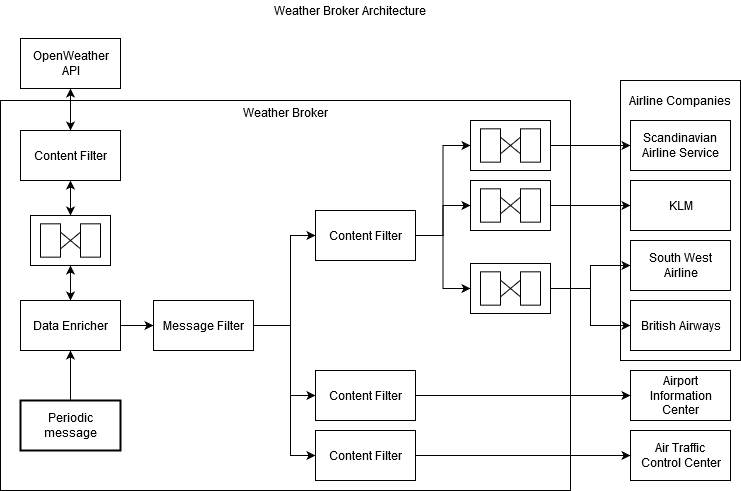

The diagram above was exported from draw.io. Its source (the exported page's mxGraphModel, read from the mxfile embedded in the PNG):
<mxGraphModel dx="780" dy="1128" grid="1" gridSize="10" guides="1" tooltips="1" connect="1" arrows="1" fold="1" page="1" pageScale="1" pageWidth="827" pageHeight="1169" math="0" shadow="0">
  <root>
    <mxCell id="0" />
    <mxCell id="1" parent="0" />
    <mxCell id="2" value="" style="html=1;dashed=0;whitespace=wrap;" vertex="1" parent="1">
      <mxGeometry x="80" y="220" width="570" height="390" as="geometry" />
    </mxCell>
    <mxCell id="3" value="" style="rounded=0;whiteSpace=wrap;html=1;" vertex="1" parent="1">
      <mxGeometry x="700" y="200" width="120" height="280" as="geometry" />
    </mxCell>
    <mxCell id="4" value="&lt;div&gt;Scandinavian &lt;br&gt;&lt;/div&gt;&lt;div&gt;Airline Service&lt;/div&gt;" style="html=1;dashed=0;whitespace=wrap;" vertex="1" parent="1">
      <mxGeometry x="710" y="240" width="100" height="50" as="geometry" />
    </mxCell>
    <mxCell id="5" value="&lt;div&gt;Weather Broker Architecture&lt;br&gt;&lt;/div&gt;" style="text;html=1;strokeColor=none;fillColor=none;align=center;verticalAlign=middle;whiteSpace=wrap;rounded=0;" vertex="1" parent="1">
      <mxGeometry x="340" y="120" width="180" height="20" as="geometry" />
    </mxCell>
    <mxCell id="6" value="KLM" style="html=1;dashed=0;whitespace=wrap;" vertex="1" parent="1">
      <mxGeometry x="710" y="300" width="100" height="50" as="geometry" />
    </mxCell>
    <mxCell id="7" value="&lt;div&gt;South West &lt;br&gt;&lt;/div&gt;&lt;div&gt;Airline&lt;/div&gt;" style="html=1;dashed=0;whitespace=wrap;" vertex="1" parent="1">
      <mxGeometry x="710" y="360" width="100" height="50" as="geometry" />
    </mxCell>
    <mxCell id="8" value="British Airways" style="html=1;dashed=0;whitespace=wrap;" vertex="1" parent="1">
      <mxGeometry x="710" y="420" width="100" height="50" as="geometry" />
    </mxCell>
    <mxCell id="9" value="&lt;div&gt;Air Traffic &lt;br&gt;&lt;/div&gt;&lt;div&gt;Control Center&lt;/div&gt;" style="html=1;dashed=0;whitespace=wrap;" vertex="1" parent="1">
      <mxGeometry x="710" y="550" width="100" height="50" as="geometry" />
    </mxCell>
    <mxCell id="10" value="&lt;div&gt;Airport &lt;br&gt;&lt;/div&gt;&lt;div&gt;Information &lt;br&gt;&lt;/div&gt;&lt;div&gt;Center&lt;/div&gt;" style="html=1;dashed=0;whitespace=wrap;" vertex="1" parent="1">
      <mxGeometry x="710" y="490" width="100" height="50" as="geometry" />
    </mxCell>
    <mxCell id="11" value="Airline Companies" style="text;html=1;strokeColor=none;fillColor=none;align=center;verticalAlign=middle;whiteSpace=wrap;rounded=0;" vertex="1" parent="1">
      <mxGeometry x="705" y="210" width="110" height="20" as="geometry" />
    </mxCell>
    <mxCell id="12" value="&lt;div&gt;OpenWeather&lt;br&gt;&lt;/div&gt;&lt;div&gt;API&lt;/div&gt;" style="html=1;dashed=0;whitespace=wrap;" vertex="1" parent="1">
      <mxGeometry x="100" y="158" width="100" height="50" as="geometry" />
    </mxCell>
    <mxCell id="13" style="edgeStyle=orthogonalEdgeStyle;rounded=0;orthogonalLoop=1;jettySize=auto;html=1;exitX=0.5;exitY=0;exitDx=0;exitDy=0;entryX=0.5;entryY=1;entryDx=0;entryDy=0;startArrow=classic;startFill=1;" edge="1" source="61" target="12" parent="1">
      <mxGeometry relative="1" as="geometry" />
    </mxCell>
    <mxCell id="14" style="edgeStyle=orthogonalEdgeStyle;rounded=0;orthogonalLoop=1;jettySize=auto;html=1;exitX=0.5;exitY=0;exitDx=0;exitDy=0;entryX=0.5;entryY=1;entryDx=0;entryDy=0;startArrow=none;startFill=0;" edge="1" source="15" target="44" parent="1">
      <mxGeometry relative="1" as="geometry" />
    </mxCell>
    <mxCell id="15" value="&lt;div&gt;Periodic &lt;br&gt;&lt;/div&gt;&lt;div&gt;message&lt;/div&gt;" style="html=1;dashed=0;whitespace=wrap;strokeWidth=2;" vertex="1" parent="1">
      <mxGeometry x="100" y="520" width="100" height="50" as="geometry" />
    </mxCell>
    <mxCell id="16" value="" style="group" vertex="1" connectable="0" parent="1">
      <mxGeometry x="550" y="240" width="80" height="50" as="geometry" />
    </mxCell>
    <mxCell id="17" value="" style="group" vertex="1" connectable="0" parent="16">
      <mxGeometry width="80" height="50" as="geometry" />
    </mxCell>
    <mxCell id="18" value="" style="rounded=0;whiteSpace=wrap;html=1;" vertex="1" parent="17">
      <mxGeometry width="80" height="50" as="geometry" />
    </mxCell>
    <mxCell id="19" value="" style="html=1;dashed=0;whitespace=wrap;" vertex="1" parent="17">
      <mxGeometry x="10" y="8.333333333333334" width="20" height="33.333333333333336" as="geometry" />
    </mxCell>
    <mxCell id="20" value="" style="html=1;dashed=0;whitespace=wrap;" vertex="1" parent="17">
      <mxGeometry x="50" y="8.333333333333334" width="20" height="33.333333333333336" as="geometry" />
    </mxCell>
    <mxCell id="21" value="" style="endArrow=none;html=1;entryX=0;entryY=0.75;entryDx=0;entryDy=0;exitX=1;exitY=0.25;exitDx=0;exitDy=0;" edge="1" parent="17" source="19" target="20">
      <mxGeometry width="50" height="50" relative="1" as="geometry">
        <mxPoint x="50" y="125" as="sourcePoint" />
        <mxPoint x="100" y="83.33333333333334" as="targetPoint" />
      </mxGeometry>
    </mxCell>
    <mxCell id="22" value="" style="endArrow=none;html=1;entryX=0;entryY=0.25;entryDx=0;entryDy=0;exitX=1;exitY=0.75;exitDx=0;exitDy=0;" edge="1" parent="17" source="19" target="20">
      <mxGeometry width="50" height="50" relative="1" as="geometry">
        <mxPoint x="30" y="16.666666666666668" as="sourcePoint" />
        <mxPoint x="60" y="33.333333333333336" as="targetPoint" />
      </mxGeometry>
    </mxCell>
    <mxCell id="23" value="" style="group" vertex="1" connectable="0" parent="1">
      <mxGeometry x="550" y="383" width="80" height="50" as="geometry" />
    </mxCell>
    <mxCell id="24" value="" style="group" vertex="1" connectable="0" parent="23">
      <mxGeometry width="80" height="50" as="geometry" />
    </mxCell>
    <mxCell id="25" value="" style="rounded=0;whiteSpace=wrap;html=1;" vertex="1" parent="24">
      <mxGeometry width="80" height="50" as="geometry" />
    </mxCell>
    <mxCell id="26" value="" style="html=1;dashed=0;whitespace=wrap;" vertex="1" parent="24">
      <mxGeometry x="10" y="8.333333333333334" width="20" height="33.333333333333336" as="geometry" />
    </mxCell>
    <mxCell id="27" value="" style="html=1;dashed=0;whitespace=wrap;" vertex="1" parent="24">
      <mxGeometry x="50" y="8.333333333333334" width="20" height="33.333333333333336" as="geometry" />
    </mxCell>
    <mxCell id="28" value="" style="endArrow=none;html=1;entryX=0;entryY=0.75;entryDx=0;entryDy=0;exitX=1;exitY=0.25;exitDx=0;exitDy=0;" edge="1" parent="24" source="26" target="27">
      <mxGeometry width="50" height="50" relative="1" as="geometry">
        <mxPoint x="50" y="125" as="sourcePoint" />
        <mxPoint x="100" y="83.33333333333334" as="targetPoint" />
      </mxGeometry>
    </mxCell>
    <mxCell id="29" value="" style="endArrow=none;html=1;entryX=0;entryY=0.25;entryDx=0;entryDy=0;exitX=1;exitY=0.75;exitDx=0;exitDy=0;" edge="1" parent="24" source="26" target="27">
      <mxGeometry width="50" height="50" relative="1" as="geometry">
        <mxPoint x="30" y="16.666666666666668" as="sourcePoint" />
        <mxPoint x="60" y="33.333333333333336" as="targetPoint" />
      </mxGeometry>
    </mxCell>
    <mxCell id="30" value="" style="group" vertex="1" connectable="0" parent="1">
      <mxGeometry x="550" y="300" width="80" height="50" as="geometry" />
    </mxCell>
    <mxCell id="31" value="" style="group" vertex="1" connectable="0" parent="30">
      <mxGeometry width="80" height="50" as="geometry" />
    </mxCell>
    <mxCell id="32" value="" style="rounded=0;whiteSpace=wrap;html=1;" vertex="1" parent="31">
      <mxGeometry width="80" height="50" as="geometry" />
    </mxCell>
    <mxCell id="33" value="" style="html=1;dashed=0;whitespace=wrap;" vertex="1" parent="31">
      <mxGeometry x="10" y="8.333333333333334" width="20" height="33.333333333333336" as="geometry" />
    </mxCell>
    <mxCell id="34" value="" style="html=1;dashed=0;whitespace=wrap;" vertex="1" parent="31">
      <mxGeometry x="50" y="8.333333333333334" width="20" height="33.333333333333336" as="geometry" />
    </mxCell>
    <mxCell id="35" value="" style="endArrow=none;html=1;entryX=0;entryY=0.75;entryDx=0;entryDy=0;exitX=1;exitY=0.25;exitDx=0;exitDy=0;" edge="1" parent="31" source="33" target="34">
      <mxGeometry width="50" height="50" relative="1" as="geometry">
        <mxPoint x="50" y="125" as="sourcePoint" />
        <mxPoint x="100" y="83.33333333333334" as="targetPoint" />
      </mxGeometry>
    </mxCell>
    <mxCell id="36" value="" style="endArrow=none;html=1;entryX=0;entryY=0.25;entryDx=0;entryDy=0;exitX=1;exitY=0.75;exitDx=0;exitDy=0;" edge="1" parent="31" source="33" target="34">
      <mxGeometry width="50" height="50" relative="1" as="geometry">
        <mxPoint x="30" y="16.666666666666668" as="sourcePoint" />
        <mxPoint x="60" y="33.333333333333336" as="targetPoint" />
      </mxGeometry>
    </mxCell>
    <mxCell id="37" value="" style="endArrow=classic;html=1;entryX=0;entryY=0.5;entryDx=0;entryDy=0;exitX=1;exitY=0.5;exitDx=0;exitDy=0;" edge="1" source="18" target="4" parent="1">
      <mxGeometry width="50" height="50" relative="1" as="geometry">
        <mxPoint x="230" y="470" as="sourcePoint" />
        <mxPoint x="280" y="420" as="targetPoint" />
      </mxGeometry>
    </mxCell>
    <mxCell id="38" style="edgeStyle=orthogonalEdgeStyle;rounded=0;orthogonalLoop=1;jettySize=auto;html=1;exitX=1;exitY=0.5;exitDx=0;exitDy=0;startArrow=none;startFill=0;" edge="1" source="32" target="6" parent="1">
      <mxGeometry relative="1" as="geometry" />
    </mxCell>
    <mxCell id="39" style="edgeStyle=orthogonalEdgeStyle;rounded=0;orthogonalLoop=1;jettySize=auto;html=1;exitX=1;exitY=0.5;exitDx=0;exitDy=0;entryX=0;entryY=0.5;entryDx=0;entryDy=0;startArrow=none;startFill=0;" edge="1" source="25" target="8" parent="1">
      <mxGeometry relative="1" as="geometry">
        <mxPoint x="630" y="445" as="sourcePoint" />
      </mxGeometry>
    </mxCell>
    <mxCell id="40" style="edgeStyle=orthogonalEdgeStyle;rounded=0;orthogonalLoop=1;jettySize=auto;html=1;exitX=1;exitY=0.5;exitDx=0;exitDy=0;entryX=0;entryY=0.5;entryDx=0;entryDy=0;startArrow=none;startFill=0;" edge="1" source="50" target="10" parent="1">
      <mxGeometry relative="1" as="geometry">
        <mxPoint x="630" y="515" as="sourcePoint" />
      </mxGeometry>
    </mxCell>
    <mxCell id="41" style="edgeStyle=orthogonalEdgeStyle;rounded=0;orthogonalLoop=1;jettySize=auto;html=1;exitX=1;exitY=0.5;exitDx=0;exitDy=0;startArrow=none;startFill=0;entryX=0;entryY=0.5;entryDx=0;entryDy=0;" edge="1" source="63" target="49" parent="1">
      <mxGeometry relative="1" as="geometry">
        <Array as="points">
          <mxPoint x="370" y="445" />
          <mxPoint x="370" y="355" />
        </Array>
      </mxGeometry>
    </mxCell>
    <mxCell id="42" style="edgeStyle=orthogonalEdgeStyle;rounded=0;orthogonalLoop=1;jettySize=auto;html=1;exitX=1;exitY=0.5;exitDx=0;exitDy=0;entryX=0;entryY=0.5;entryDx=0;entryDy=0;startArrow=none;startFill=0;" edge="1" source="63" target="50" parent="1">
      <mxGeometry relative="1" as="geometry">
        <Array as="points">
          <mxPoint x="370" y="445" />
          <mxPoint x="370" y="515" />
        </Array>
      </mxGeometry>
    </mxCell>
    <mxCell id="43" style="edgeStyle=orthogonalEdgeStyle;rounded=0;orthogonalLoop=1;jettySize=auto;html=1;exitX=1;exitY=0.5;exitDx=0;exitDy=0;entryX=0;entryY=0.5;entryDx=0;entryDy=0;" edge="1" source="44" target="63" parent="1">
      <mxGeometry relative="1" as="geometry" />
    </mxCell>
    <mxCell id="44" value="&lt;div&gt;Data Enricher&lt;/div&gt;" style="html=1;dashed=0;whitespace=wrap;" vertex="1" parent="1">
      <mxGeometry x="100" y="420" width="100" height="50" as="geometry" />
    </mxCell>
    <mxCell id="45" value="&#10;&lt;!--StartFragment--&gt;Weather Broker &lt;!--EndFragment--&gt;&#10;&#10;" style="text;html=1;strokeColor=none;fillColor=none;align=center;verticalAlign=middle;whiteSpace=wrap;rounded=0;" vertex="1" parent="1">
      <mxGeometry x="310" y="230" width="110" height="20" as="geometry" />
    </mxCell>
    <mxCell id="46" style="edgeStyle=orthogonalEdgeStyle;rounded=0;orthogonalLoop=1;jettySize=auto;html=1;exitX=1;exitY=0.5;exitDx=0;exitDy=0;entryX=0;entryY=0.5;entryDx=0;entryDy=0;startArrow=none;startFill=0;" edge="1" source="49" target="18" parent="1">
      <mxGeometry relative="1" as="geometry" />
    </mxCell>
    <mxCell id="47" style="edgeStyle=orthogonalEdgeStyle;rounded=0;orthogonalLoop=1;jettySize=auto;html=1;exitX=1;exitY=0.5;exitDx=0;exitDy=0;entryX=0;entryY=0.5;entryDx=0;entryDy=0;startArrow=none;startFill=0;" edge="1" source="49" target="25" parent="1">
      <mxGeometry relative="1" as="geometry" />
    </mxCell>
    <mxCell id="48" style="edgeStyle=orthogonalEdgeStyle;rounded=0;orthogonalLoop=1;jettySize=auto;html=1;exitX=1;exitY=0.5;exitDx=0;exitDy=0;entryX=0;entryY=0.5;entryDx=0;entryDy=0;startArrow=none;startFill=0;" edge="1" source="49" target="32" parent="1">
      <mxGeometry relative="1" as="geometry" />
    </mxCell>
    <mxCell id="49" value="Content Filter" style="html=1;dashed=0;whitespace=wrap;" vertex="1" parent="1">
      <mxGeometry x="395" y="330" width="100" height="50" as="geometry" />
    </mxCell>
    <mxCell id="50" value="Content Filter" style="html=1;dashed=0;whitespace=wrap;" vertex="1" parent="1">
      <mxGeometry x="395" y="490" width="100" height="50" as="geometry" />
    </mxCell>
    <mxCell id="51" value="" style="group" vertex="1" connectable="0" parent="1">
      <mxGeometry x="110" y="335" width="80" height="50" as="geometry" />
    </mxCell>
    <mxCell id="52" value="" style="group" vertex="1" connectable="0" parent="51">
      <mxGeometry width="80" height="50" as="geometry" />
    </mxCell>
    <mxCell id="53" value="" style="rounded=0;whiteSpace=wrap;html=1;" vertex="1" parent="52">
      <mxGeometry width="80" height="50" as="geometry" />
    </mxCell>
    <mxCell id="54" value="" style="html=1;dashed=0;whitespace=wrap;" vertex="1" parent="52">
      <mxGeometry x="10" y="8.333333333333334" width="20" height="33.333333333333336" as="geometry" />
    </mxCell>
    <mxCell id="55" value="" style="html=1;dashed=0;whitespace=wrap;" vertex="1" parent="52">
      <mxGeometry x="50" y="8.333333333333334" width="20" height="33.333333333333336" as="geometry" />
    </mxCell>
    <mxCell id="56" value="" style="endArrow=none;html=1;entryX=0;entryY=0.75;entryDx=0;entryDy=0;exitX=1;exitY=0.25;exitDx=0;exitDy=0;" edge="1" parent="52" source="54" target="55">
      <mxGeometry width="50" height="50" relative="1" as="geometry">
        <mxPoint x="50" y="125" as="sourcePoint" />
        <mxPoint x="100" y="83.33333333333334" as="targetPoint" />
      </mxGeometry>
    </mxCell>
    <mxCell id="57" value="" style="endArrow=none;html=1;entryX=0;entryY=0.25;entryDx=0;entryDy=0;exitX=1;exitY=0.75;exitDx=0;exitDy=0;" edge="1" parent="52" source="54" target="55">
      <mxGeometry width="50" height="50" relative="1" as="geometry">
        <mxPoint x="30" y="16.666666666666668" as="sourcePoint" />
        <mxPoint x="60" y="33.333333333333336" as="targetPoint" />
      </mxGeometry>
    </mxCell>
    <mxCell id="58" style="edgeStyle=orthogonalEdgeStyle;rounded=0;orthogonalLoop=1;jettySize=auto;html=1;exitX=0.5;exitY=1;exitDx=0;exitDy=0;entryX=0.5;entryY=0;entryDx=0;entryDy=0;startArrow=classic;startFill=1;" edge="1" source="53" target="44" parent="1">
      <mxGeometry relative="1" as="geometry" />
    </mxCell>
    <mxCell id="59" style="edgeStyle=orthogonalEdgeStyle;rounded=0;orthogonalLoop=1;jettySize=auto;html=1;exitX=1;exitY=0.5;exitDx=0;exitDy=0;entryX=0;entryY=0.5;entryDx=0;entryDy=0;startArrow=none;startFill=0;" edge="1" source="25" target="7" parent="1">
      <mxGeometry relative="1" as="geometry" />
    </mxCell>
    <mxCell id="60" style="edgeStyle=orthogonalEdgeStyle;rounded=0;orthogonalLoop=1;jettySize=auto;html=1;exitX=0.5;exitY=1;exitDx=0;exitDy=0;entryX=0.5;entryY=0;entryDx=0;entryDy=0;startArrow=classic;startFill=1;" edge="1" source="61" target="53" parent="1">
      <mxGeometry relative="1" as="geometry" />
    </mxCell>
    <mxCell id="61" value="Content Filter" style="html=1;dashed=0;whitespace=wrap;" vertex="1" parent="1">
      <mxGeometry x="100" y="250" width="100" height="50" as="geometry" />
    </mxCell>
    <mxCell id="62" style="edgeStyle=orthogonalEdgeStyle;rounded=0;orthogonalLoop=1;jettySize=auto;html=1;exitX=1;exitY=0.5;exitDx=0;exitDy=0;entryX=0;entryY=0.5;entryDx=0;entryDy=0;" edge="1" source="63" target="65" parent="1">
      <mxGeometry relative="1" as="geometry">
        <Array as="points">
          <mxPoint x="370" y="445" />
          <mxPoint x="370" y="575" />
        </Array>
      </mxGeometry>
    </mxCell>
    <mxCell id="63" value="&lt;div&gt;Message Filter&lt;/div&gt;" style="html=1;dashed=0;whitespace=wrap;" vertex="1" parent="1">
      <mxGeometry x="233" y="420" width="100" height="50" as="geometry" />
    </mxCell>
    <mxCell id="64" style="edgeStyle=orthogonalEdgeStyle;rounded=0;orthogonalLoop=1;jettySize=auto;html=1;exitX=1;exitY=0.5;exitDx=0;exitDy=0;entryX=0;entryY=0.5;entryDx=0;entryDy=0;" edge="1" source="65" target="9" parent="1">
      <mxGeometry relative="1" as="geometry" />
    </mxCell>
    <mxCell id="65" value="Content Filter" style="html=1;dashed=0;whitespace=wrap;" vertex="1" parent="1">
      <mxGeometry x="395" y="550" width="100" height="50" as="geometry" />
    </mxCell>
  </root>
</mxGraphModel>